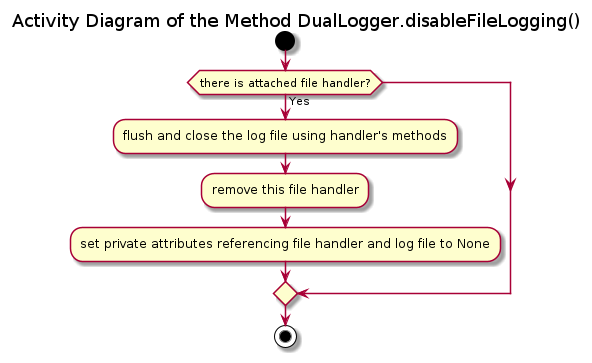

The diagram above was rendered by PlantUML. Its source (embedded in the PNG):
@startuml duallogger_disablefilelogging

title Activity Diagram of the Method DualLogger.disableFileLogging()

start

if (there is attached file handler?) then (Yes)
    :flush and close the log file using handler's methods;
    
    :remove this file handler;
    
    :set private attributes referencing file handler and log file to None;
endif

stop

@enduml